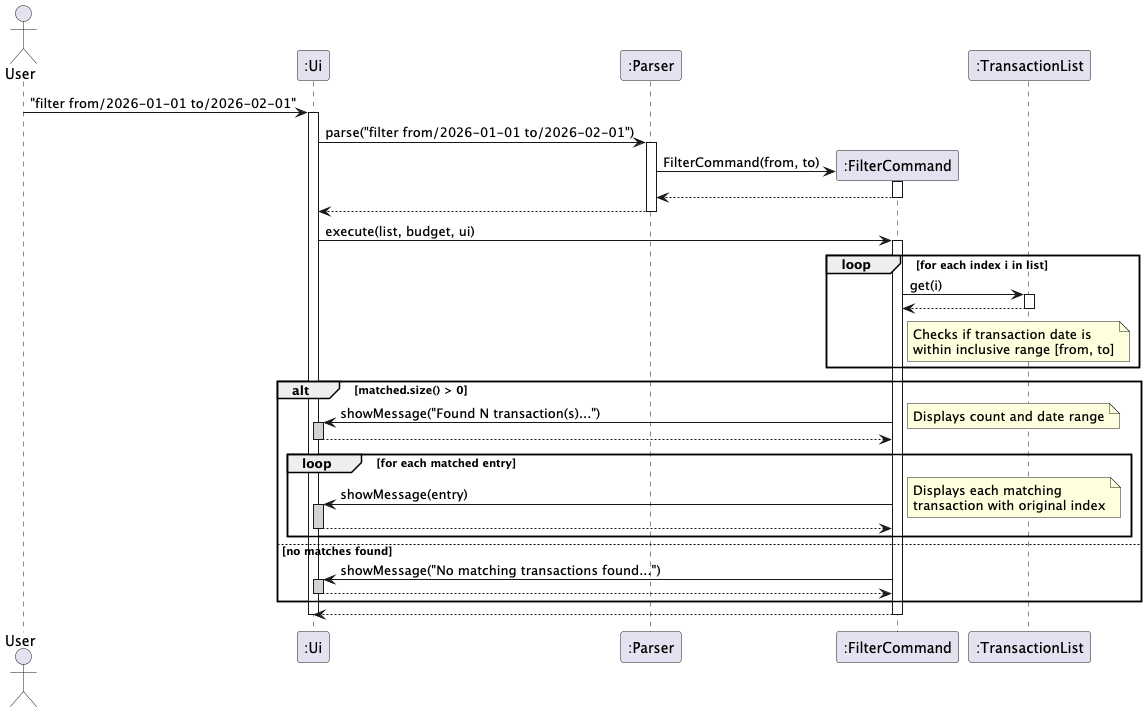

The diagram above was rendered by PlantUML. Its source (embedded in the PNG):
@startuml

actor User
participant ":Ui" as Ui
participant ":Parser" as Parser
participant ":FilterCommand" as FilterCommand
participant ":TransactionList" as TransactionList

User -> Ui : "filter from/2026-01-01 to/2026-02-01"
activate Ui

Ui -> Parser : parse("filter from/2026-01-01 to/2026-02-01")
activate Parser

create FilterCommand
Parser -> FilterCommand : FilterCommand(from, to)
activate FilterCommand
FilterCommand --> Parser
deactivate FilterCommand

Parser --> Ui
deactivate Parser

Ui -> FilterCommand : execute(list, budget, ui)
activate FilterCommand

loop for each index i in list
    FilterCommand -> TransactionList : get(i)
    activate TransactionList
    TransactionList --> FilterCommand
    deactivate TransactionList

    note right of FilterCommand: Checks if transaction date is\nwithin inclusive range [from, to]
end

alt matched.size() > 0
    FilterCommand -> Ui : showMessage("Found N transaction(s)...")
    activate Ui #lightgrey
    note right: Displays count and date range
    Ui --> FilterCommand
    deactivate Ui

    loop for each matched entry
        FilterCommand -> Ui : showMessage(entry)
        activate Ui #lightgrey
        note right: Displays each matching\ntransaction with original index
        Ui --> FilterCommand
        deactivate Ui
    end
else no matches found
    FilterCommand -> Ui : showMessage("No matching transactions found...")
    activate Ui #lightgrey
    Ui --> FilterCommand
    deactivate Ui
end

FilterCommand --> Ui
deactivate FilterCommand
deactivate Ui

@enduml